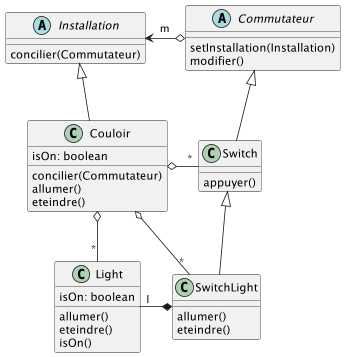

The diagram above was rendered by PlantUML. Its source (embedded in the PNG):
@startuml
'https://plantuml.com/class-diagram

Abstract class Installation{
    concilier(Commutateur)
}
class Couloir{
    isOn: boolean
    concilier(Commutateur)
    allumer()
    eteindre()
}

abstract class Commutateur{
    setInstallation(Installation)
    modifier()
}

class Switch{
    appuyer()
}

class Light{
    allumer()
    eteindre()
    isOn()
    isOn: boolean

}

class SwitchLight{
    allumer()
    eteindre()
}

Switch <|-- SwitchLight
Light "l" -* SwitchLight

Couloir o- "*" SwitchLight

Installation <-o Commutateur : m


Installation <|-- Couloir

Commutateur <|-- Switch
Couloir o- "*" Switch
Couloir o-- "*" Light


@enduml